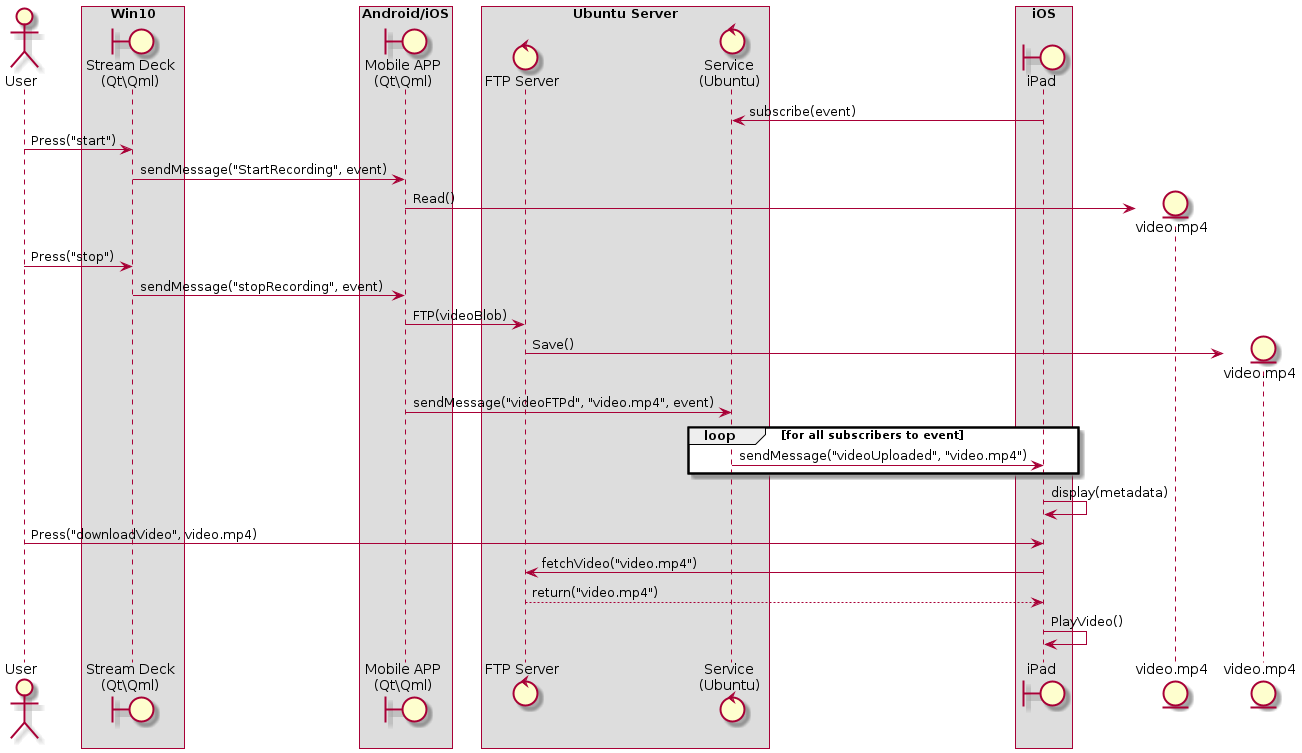

The diagram above was rendered by PlantUML. Its source (embedded in the PNG):
@startuml sp0321_dataflow
actor "User" as user
box Win10
boundary stdk as "Stream Deck\n(Qt\Qml)" 
end box

box Android/iOS
boundary spmob as "Mobile APP\n(Qt\Qml)"
end box

box Ubuntu Server
control ftp as "FTP Server"
control srv as "Service\n(Ubuntu)"
end box

box iOS
boundary ipad as "iPad"
end box

ipad -> srv: subscribe(event)
user -> stdk : Press("start")
stdk -> spmob: sendMessage("StartRecording", event)
create entity srcvid as "video.mp4"
spmob -> srcvid: Read()
user -> stdk: Press("stop")
stdk -> spmob : sendMessage("stopRecording", event)
spmob -> ftp: FTP(videoBlob)
create entity ftpvid as "video.mp4"
ftp -> ftpvid: Save()
spmob -> srv: sendMessage("videoFTPd", "video.mp4", event)
loop for all subscribers to event
    srv -> ipad: sendMessage("videoUploaded", "video.mp4")
end
ipad -> ipad: display(metadata)
user -> ipad: Press("downloadVideo", video.mp4)
ipad -> ftp: fetchVideo("video.mp4")
ftp --> ipad: return("video.mp4")
ipad -> ipad: PlayVideo()



@enduml